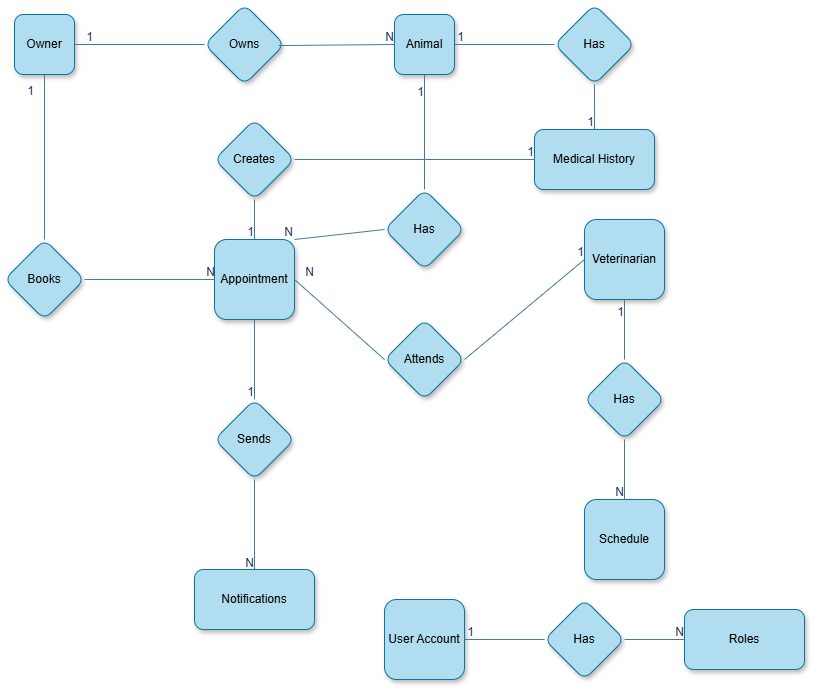

The diagram above was exported from draw.io. Its source (the exported page's mxGraphModel, read from the mxfile embedded in the PNG):
<mxGraphModel dx="1429" dy="758" grid="1" gridSize="10" guides="1" tooltips="1" connect="1" arrows="1" fold="1" page="1" pageScale="1" pageWidth="850" pageHeight="1100" math="0" shadow="0">
  <root>
    <mxCell id="0" />
    <mxCell id="1" parent="0" />
    <mxCell id="AlUILCs9GUBTIsxIq-Yj-1" value="Owner" style="whiteSpace=wrap;html=1;aspect=fixed;fillColor=#b1ddf0;strokeColor=#10739e;rounded=1;labelBackgroundColor=none;shadow=1;" vertex="1" parent="1">
      <mxGeometry x="80" y="115" width="60" height="60" as="geometry" />
    </mxCell>
    <mxCell id="AlUILCs9GUBTIsxIq-Yj-2" value="&lt;font style=&quot;color: light-dark(rgb(0, 0, 0), rgb(0, 0, 0));&quot;&gt;Animal&lt;/font&gt;" style="whiteSpace=wrap;html=1;aspect=fixed;fillColor=#b1ddf0;strokeColor=#10739e;rounded=1;labelBackgroundColor=none;shadow=1;" vertex="1" parent="1">
      <mxGeometry x="460" y="115" width="60" height="60" as="geometry" />
    </mxCell>
    <mxCell id="AlUILCs9GUBTIsxIq-Yj-3" value="&lt;font style=&quot;color: light-dark(rgb(0, 0, 0), rgb(0, 0, 0));&quot;&gt;Owns&lt;/font&gt;" style="rhombus;whiteSpace=wrap;html=1;fillColor=#b1ddf0;strokeColor=#10739e;rounded=1;labelBackgroundColor=none;shadow=1;" vertex="1" parent="1">
      <mxGeometry x="270" y="105" width="80" height="80" as="geometry" />
    </mxCell>
    <mxCell id="AlUILCs9GUBTIsxIq-Yj-4" value="Appointment" style="whiteSpace=wrap;html=1;aspect=fixed;rounded=1;labelBackgroundColor=none;fillColor=#b1ddf0;strokeColor=#10739e;direction=east;shadow=1;" vertex="1" parent="1">
      <mxGeometry x="280" y="340" width="80" height="80" as="geometry" />
    </mxCell>
    <mxCell id="AlUILCs9GUBTIsxIq-Yj-5" value="Attends" style="rhombus;whiteSpace=wrap;html=1;rounded=1;labelBackgroundColor=none;fillColor=#b1ddf0;strokeColor=#10739e;direction=east;shadow=1;" vertex="1" parent="1">
      <mxGeometry x="450" y="420" width="80" height="80" as="geometry" />
    </mxCell>
    <mxCell id="AlUILCs9GUBTIsxIq-Yj-6" value="Books" style="rhombus;whiteSpace=wrap;html=1;rounded=1;labelBackgroundColor=none;fillColor=#b1ddf0;strokeColor=#10739e;direction=east;shadow=1;" vertex="1" parent="1">
      <mxGeometry x="70" y="340" width="80" height="80" as="geometry" />
    </mxCell>
    <mxCell id="AlUILCs9GUBTIsxIq-Yj-7" value="Schedule" style="whiteSpace=wrap;html=1;aspect=fixed;rounded=1;labelBackgroundColor=none;fillColor=#b1ddf0;strokeColor=#10739e;direction=east;shadow=1;" vertex="1" parent="1">
      <mxGeometry x="650" y="600" width="80" height="80" as="geometry" />
    </mxCell>
    <mxCell id="AlUILCs9GUBTIsxIq-Yj-8" value="Veterinarian" style="whiteSpace=wrap;html=1;aspect=fixed;rounded=1;labelBackgroundColor=none;fillColor=#b1ddf0;strokeColor=#10739e;direction=east;shadow=1;" vertex="1" parent="1">
      <mxGeometry x="650" y="320" width="80" height="80" as="geometry" />
    </mxCell>
    <mxCell id="AlUILCs9GUBTIsxIq-Yj-9" value="Has" style="rhombus;whiteSpace=wrap;html=1;rounded=1;labelBackgroundColor=none;fillColor=#b1ddf0;strokeColor=#10739e;direction=east;shadow=1;" vertex="1" parent="1">
      <mxGeometry x="650" y="460" width="80" height="80" as="geometry" />
    </mxCell>
    <mxCell id="AlUILCs9GUBTIsxIq-Yj-10" value="Sends" style="rhombus;whiteSpace=wrap;html=1;rounded=1;labelBackgroundColor=none;fillColor=#b1ddf0;strokeColor=#10739e;direction=east;shadow=1;" vertex="1" parent="1">
      <mxGeometry x="280" y="500" width="80" height="80" as="geometry" />
    </mxCell>
    <mxCell id="AlUILCs9GUBTIsxIq-Yj-11" value="Notifications" style="whiteSpace=wrap;html=1;rounded=1;labelBackgroundColor=none;fillColor=#b1ddf0;strokeColor=#10739e;direction=east;shadow=1;" vertex="1" parent="1">
      <mxGeometry x="260" y="670" width="120" height="60" as="geometry" />
    </mxCell>
    <mxCell id="AlUILCs9GUBTIsxIq-Yj-12" value="Creates" style="rhombus;whiteSpace=wrap;html=1;rounded=1;labelBackgroundColor=none;fillColor=#b1ddf0;strokeColor=#10739e;direction=east;shadow=1;" vertex="1" parent="1">
      <mxGeometry x="280" y="220" width="80" height="80" as="geometry" />
    </mxCell>
    <mxCell id="AlUILCs9GUBTIsxIq-Yj-13" value="Medical History" style="whiteSpace=wrap;html=1;rounded=1;labelBackgroundColor=none;fillColor=#b1ddf0;strokeColor=#10739e;direction=east;shadow=1;" vertex="1" parent="1">
      <mxGeometry x="600" y="230" width="120" height="60" as="geometry" />
    </mxCell>
    <mxCell id="AlUILCs9GUBTIsxIq-Yj-14" value="Has" style="rhombus;whiteSpace=wrap;html=1;fillColor=#b1ddf0;strokeColor=#10739e;rounded=1;labelBackgroundColor=none;shadow=1;" vertex="1" parent="1">
      <mxGeometry x="620" y="105" width="80" height="80" as="geometry" />
    </mxCell>
    <mxCell id="AlUILCs9GUBTIsxIq-Yj-15" value="User Account" style="whiteSpace=wrap;html=1;aspect=fixed;rounded=1;labelBackgroundColor=none;fillColor=#b1ddf0;strokeColor=#10739e;direction=east;shadow=1;" vertex="1" parent="1">
      <mxGeometry x="450" y="700" width="80" height="80" as="geometry" />
    </mxCell>
    <mxCell id="AlUILCs9GUBTIsxIq-Yj-16" value="Has" style="rhombus;whiteSpace=wrap;html=1;rounded=1;labelBackgroundColor=none;fillColor=#b1ddf0;strokeColor=#10739e;direction=east;shadow=1;" vertex="1" parent="1">
      <mxGeometry x="610" y="700" width="80" height="80" as="geometry" />
    </mxCell>
    <mxCell id="AlUILCs9GUBTIsxIq-Yj-17" value="Roles" style="whiteSpace=wrap;html=1;rounded=1;labelBackgroundColor=none;fillColor=#b1ddf0;strokeColor=#10739e;direction=east;shadow=1;" vertex="1" parent="1">
      <mxGeometry x="750" y="710" width="120" height="60" as="geometry" />
    </mxCell>
    <mxCell id="AlUILCs9GUBTIsxIq-Yj-18" value="" style="endArrow=none;html=1;rounded=0;strokeColor=#457B9D;fontColor=#1D3557;fillColor=#A8DADC;exitX=0.925;exitY=0.513;exitDx=0;exitDy=0;exitPerimeter=0;entryX=0;entryY=0.5;entryDx=0;entryDy=0;" edge="1" parent="1" source="AlUILCs9GUBTIsxIq-Yj-3" target="AlUILCs9GUBTIsxIq-Yj-2">
      <mxGeometry relative="1" as="geometry">
        <mxPoint x="350" y="190" as="sourcePoint" />
        <mxPoint x="460" y="220" as="targetPoint" />
      </mxGeometry>
    </mxCell>
    <mxCell id="AlUILCs9GUBTIsxIq-Yj-19" value="N" style="resizable=0;html=1;whiteSpace=wrap;align=right;verticalAlign=bottom;strokeColor=#457B9D;fontColor=#1D3557;fillColor=#A8DADC;" connectable="0" vertex="1" parent="AlUILCs9GUBTIsxIq-Yj-18">
      <mxGeometry x="1" relative="1" as="geometry" />
    </mxCell>
    <mxCell id="AlUILCs9GUBTIsxIq-Yj-20" value="" style="endArrow=none;html=1;rounded=0;strokeColor=#457B9D;fontColor=#1D3557;fillColor=#A8DADC;exitX=0;exitY=0.5;exitDx=0;exitDy=0;entryX=1;entryY=0.5;entryDx=0;entryDy=0;" edge="1" parent="1" source="AlUILCs9GUBTIsxIq-Yj-3" target="AlUILCs9GUBTIsxIq-Yj-1">
      <mxGeometry relative="1" as="geometry">
        <mxPoint x="310" y="120" as="sourcePoint" />
        <mxPoint x="150" y="145" as="targetPoint" />
      </mxGeometry>
    </mxCell>
    <mxCell id="AlUILCs9GUBTIsxIq-Yj-21" value="1" style="resizable=0;html=1;whiteSpace=wrap;align=right;verticalAlign=bottom;strokeColor=#457B9D;fontColor=#1D3557;fillColor=#A8DADC;" connectable="0" vertex="1" parent="AlUILCs9GUBTIsxIq-Yj-20">
      <mxGeometry x="1" relative="1" as="geometry">
        <mxPoint x="20" as="offset" />
      </mxGeometry>
    </mxCell>
    <mxCell id="AlUILCs9GUBTIsxIq-Yj-22" value="" style="endArrow=none;html=1;rounded=0;strokeColor=#457B9D;fontColor=#1D3557;fillColor=#A8DADC;exitX=0.5;exitY=0;exitDx=0;exitDy=0;entryX=0.5;entryY=1;entryDx=0;entryDy=0;" edge="1" parent="1" source="AlUILCs9GUBTIsxIq-Yj-6" target="AlUILCs9GUBTIsxIq-Yj-1">
      <mxGeometry relative="1" as="geometry">
        <mxPoint x="270" y="220" as="sourcePoint" />
        <mxPoint x="110" y="220" as="targetPoint" />
      </mxGeometry>
    </mxCell>
    <mxCell id="AlUILCs9GUBTIsxIq-Yj-23" value="1" style="resizable=0;html=1;whiteSpace=wrap;align=right;verticalAlign=bottom;strokeColor=#457B9D;fontColor=#1D3557;fillColor=#A8DADC;" connectable="0" vertex="1" parent="AlUILCs9GUBTIsxIq-Yj-22">
      <mxGeometry x="1" relative="1" as="geometry">
        <mxPoint x="-10" y="25" as="offset" />
      </mxGeometry>
    </mxCell>
    <mxCell id="AlUILCs9GUBTIsxIq-Yj-24" value="" style="endArrow=none;html=1;rounded=0;strokeColor=#457B9D;fontColor=#1D3557;fillColor=#A8DADC;exitX=1;exitY=0.5;exitDx=0;exitDy=0;entryX=0;entryY=0.5;entryDx=0;entryDy=0;" edge="1" parent="1" source="AlUILCs9GUBTIsxIq-Yj-6" target="AlUILCs9GUBTIsxIq-Yj-4">
      <mxGeometry relative="1" as="geometry">
        <mxPoint x="160" y="450" as="sourcePoint" />
        <mxPoint x="320" y="450" as="targetPoint" />
      </mxGeometry>
    </mxCell>
    <mxCell id="AlUILCs9GUBTIsxIq-Yj-25" value="N" style="resizable=0;html=1;whiteSpace=wrap;align=right;verticalAlign=bottom;strokeColor=#457B9D;fontColor=#1D3557;fillColor=#A8DADC;" connectable="0" vertex="1" parent="AlUILCs9GUBTIsxIq-Yj-24">
      <mxGeometry x="1" relative="1" as="geometry" />
    </mxCell>
    <mxCell id="AlUILCs9GUBTIsxIq-Yj-26" value="Has" style="rhombus;whiteSpace=wrap;html=1;fillColor=#b1ddf0;strokeColor=#10739e;rounded=1;labelBackgroundColor=none;shadow=1;" vertex="1" parent="1">
      <mxGeometry x="450" y="290" width="80" height="80" as="geometry" />
    </mxCell>
    <mxCell id="AlUILCs9GUBTIsxIq-Yj-27" value="" style="endArrow=none;html=1;rounded=0;strokeColor=#457B9D;fontColor=#1D3557;fillColor=#A8DADC;entryX=0.5;entryY=1;entryDx=0;entryDy=0;exitX=0.5;exitY=0;exitDx=0;exitDy=0;" edge="1" parent="1" source="AlUILCs9GUBTIsxIq-Yj-26" target="AlUILCs9GUBTIsxIq-Yj-2">
      <mxGeometry relative="1" as="geometry">
        <mxPoint x="510" y="190" as="sourcePoint" />
        <mxPoint x="350" y="190" as="targetPoint" />
      </mxGeometry>
    </mxCell>
    <mxCell id="AlUILCs9GUBTIsxIq-Yj-28" value="1" style="resizable=0;html=1;whiteSpace=wrap;align=right;verticalAlign=bottom;strokeColor=#457B9D;fontColor=#1D3557;fillColor=#A8DADC;" connectable="0" vertex="1" parent="AlUILCs9GUBTIsxIq-Yj-27">
      <mxGeometry x="1" relative="1" as="geometry">
        <mxPoint y="25" as="offset" />
      </mxGeometry>
    </mxCell>
    <mxCell id="AlUILCs9GUBTIsxIq-Yj-29" value="" style="endArrow=none;html=1;rounded=0;strokeColor=#457B9D;fontColor=#1D3557;fillColor=#A8DADC;exitX=0;exitY=0.5;exitDx=0;exitDy=0;entryX=1;entryY=0;entryDx=0;entryDy=0;" edge="1" parent="1" source="AlUILCs9GUBTIsxIq-Yj-26" target="AlUILCs9GUBTIsxIq-Yj-4">
      <mxGeometry relative="1" as="geometry">
        <mxPoint x="350" y="190" as="sourcePoint" />
        <mxPoint x="510" y="190" as="targetPoint" />
      </mxGeometry>
    </mxCell>
    <mxCell id="AlUILCs9GUBTIsxIq-Yj-30" value="N" style="resizable=0;html=1;whiteSpace=wrap;align=right;verticalAlign=bottom;strokeColor=#457B9D;fontColor=#1D3557;fillColor=#A8DADC;" connectable="0" vertex="1" parent="AlUILCs9GUBTIsxIq-Yj-29">
      <mxGeometry x="1" relative="1" as="geometry" />
    </mxCell>
    <mxCell id="AlUILCs9GUBTIsxIq-Yj-31" value="" style="endArrow=none;html=1;rounded=0;strokeColor=#457B9D;fontColor=#1D3557;fillColor=#A8DADC;entryX=0;entryY=0.5;entryDx=0;entryDy=0;exitX=1;exitY=0.5;exitDx=0;exitDy=0;" edge="1" parent="1" source="AlUILCs9GUBTIsxIq-Yj-5" target="AlUILCs9GUBTIsxIq-Yj-8">
      <mxGeometry relative="1" as="geometry">
        <mxPoint x="380" y="480" as="sourcePoint" />
        <mxPoint x="510" y="460" as="targetPoint" />
      </mxGeometry>
    </mxCell>
    <mxCell id="AlUILCs9GUBTIsxIq-Yj-32" value="1" style="resizable=0;html=1;whiteSpace=wrap;align=right;verticalAlign=bottom;strokeColor=#457B9D;fontColor=#1D3557;fillColor=#A8DADC;" connectable="0" vertex="1" parent="AlUILCs9GUBTIsxIq-Yj-31">
      <mxGeometry x="1" relative="1" as="geometry" />
    </mxCell>
    <mxCell id="AlUILCs9GUBTIsxIq-Yj-33" value="" style="endArrow=none;html=1;rounded=0;strokeColor=#457B9D;fontColor=#1D3557;fillColor=#A8DADC;exitX=0;exitY=0.5;exitDx=0;exitDy=0;entryX=1;entryY=0.5;entryDx=0;entryDy=0;" edge="1" parent="1" source="AlUILCs9GUBTIsxIq-Yj-5" target="AlUILCs9GUBTIsxIq-Yj-4">
      <mxGeometry relative="1" as="geometry">
        <mxPoint x="350" y="460" as="sourcePoint" />
        <mxPoint x="510" y="460" as="targetPoint" />
      </mxGeometry>
    </mxCell>
    <mxCell id="AlUILCs9GUBTIsxIq-Yj-34" value="N" style="resizable=0;html=1;whiteSpace=wrap;align=right;verticalAlign=bottom;strokeColor=#457B9D;fontColor=#1D3557;fillColor=#A8DADC;" connectable="0" vertex="1" parent="AlUILCs9GUBTIsxIq-Yj-33">
      <mxGeometry x="1" relative="1" as="geometry">
        <mxPoint x="20" as="offset" />
      </mxGeometry>
    </mxCell>
    <mxCell id="AlUILCs9GUBTIsxIq-Yj-35" value="" style="endArrow=none;html=1;rounded=0;strokeColor=#457B9D;fontColor=#1D3557;fillColor=#A8DADC;entryX=0.5;entryY=1;entryDx=0;entryDy=0;exitX=0.5;exitY=0;exitDx=0;exitDy=0;" edge="1" parent="1" source="AlUILCs9GUBTIsxIq-Yj-9" target="AlUILCs9GUBTIsxIq-Yj-8">
      <mxGeometry relative="1" as="geometry">
        <mxPoint x="510" y="460" as="sourcePoint" />
        <mxPoint x="350" y="460" as="targetPoint" />
      </mxGeometry>
    </mxCell>
    <mxCell id="AlUILCs9GUBTIsxIq-Yj-36" value="1" style="resizable=0;html=1;whiteSpace=wrap;align=right;verticalAlign=bottom;strokeColor=#457B9D;fontColor=#1D3557;fillColor=#A8DADC;" connectable="0" vertex="1" parent="AlUILCs9GUBTIsxIq-Yj-35">
      <mxGeometry x="1" relative="1" as="geometry">
        <mxPoint y="20" as="offset" />
      </mxGeometry>
    </mxCell>
    <mxCell id="AlUILCs9GUBTIsxIq-Yj-37" value="" style="endArrow=none;html=1;rounded=0;strokeColor=#457B9D;fontColor=#1D3557;fillColor=#A8DADC;entryX=0.5;entryY=0;entryDx=0;entryDy=0;exitX=0.5;exitY=1;exitDx=0;exitDy=0;" edge="1" parent="1" source="AlUILCs9GUBTIsxIq-Yj-9" target="AlUILCs9GUBTIsxIq-Yj-7">
      <mxGeometry relative="1" as="geometry">
        <mxPoint x="350" y="460" as="sourcePoint" />
        <mxPoint x="510" y="460" as="targetPoint" />
      </mxGeometry>
    </mxCell>
    <mxCell id="AlUILCs9GUBTIsxIq-Yj-38" value="N" style="resizable=0;html=1;whiteSpace=wrap;align=right;verticalAlign=bottom;strokeColor=#457B9D;fontColor=#1D3557;fillColor=#A8DADC;" connectable="0" vertex="1" parent="AlUILCs9GUBTIsxIq-Yj-37">
      <mxGeometry x="1" relative="1" as="geometry" />
    </mxCell>
    <mxCell id="AlUILCs9GUBTIsxIq-Yj-39" value="" style="endArrow=none;html=1;rounded=0;strokeColor=#457B9D;fontColor=#1D3557;fillColor=#A8DADC;exitX=0.5;exitY=1;exitDx=0;exitDy=0;entryX=0.5;entryY=0;entryDx=0;entryDy=0;" edge="1" parent="1" source="AlUILCs9GUBTIsxIq-Yj-4" target="AlUILCs9GUBTIsxIq-Yj-10">
      <mxGeometry relative="1" as="geometry">
        <mxPoint x="260" y="460" as="sourcePoint" />
        <mxPoint x="420" y="460" as="targetPoint" />
      </mxGeometry>
    </mxCell>
    <mxCell id="AlUILCs9GUBTIsxIq-Yj-40" value="1" style="resizable=0;html=1;whiteSpace=wrap;align=right;verticalAlign=bottom;strokeColor=#457B9D;fontColor=#1D3557;fillColor=#A8DADC;" connectable="0" vertex="1" parent="AlUILCs9GUBTIsxIq-Yj-39">
      <mxGeometry x="1" relative="1" as="geometry" />
    </mxCell>
    <mxCell id="AlUILCs9GUBTIsxIq-Yj-41" value="" style="endArrow=none;html=1;rounded=0;strokeColor=#457B9D;fontColor=#1D3557;fillColor=#A8DADC;entryX=0.5;entryY=0;entryDx=0;entryDy=0;exitX=0.5;exitY=1;exitDx=0;exitDy=0;" edge="1" parent="1" source="AlUILCs9GUBTIsxIq-Yj-10" target="AlUILCs9GUBTIsxIq-Yj-11">
      <mxGeometry relative="1" as="geometry">
        <mxPoint x="350" y="460" as="sourcePoint" />
        <mxPoint x="510" y="460" as="targetPoint" />
      </mxGeometry>
    </mxCell>
    <mxCell id="AlUILCs9GUBTIsxIq-Yj-42" value="N" style="resizable=0;html=1;whiteSpace=wrap;align=right;verticalAlign=bottom;strokeColor=#457B9D;fontColor=#1D3557;fillColor=#A8DADC;" connectable="0" vertex="1" parent="AlUILCs9GUBTIsxIq-Yj-41">
      <mxGeometry x="1" relative="1" as="geometry" />
    </mxCell>
    <mxCell id="AlUILCs9GUBTIsxIq-Yj-43" value="" style="endArrow=none;html=1;rounded=0;strokeColor=#457B9D;fontColor=#1D3557;fillColor=#A8DADC;entryX=0.5;entryY=0;entryDx=0;entryDy=0;exitX=0.5;exitY=1;exitDx=0;exitDy=0;" edge="1" parent="1" source="AlUILCs9GUBTIsxIq-Yj-12" target="AlUILCs9GUBTIsxIq-Yj-4">
      <mxGeometry relative="1" as="geometry">
        <mxPoint x="350" y="460" as="sourcePoint" />
        <mxPoint x="510" y="460" as="targetPoint" />
      </mxGeometry>
    </mxCell>
    <mxCell id="AlUILCs9GUBTIsxIq-Yj-44" value="1" style="resizable=0;html=1;whiteSpace=wrap;align=right;verticalAlign=bottom;strokeColor=#457B9D;fontColor=#1D3557;fillColor=#A8DADC;" connectable="0" vertex="1" parent="AlUILCs9GUBTIsxIq-Yj-43">
      <mxGeometry x="1" relative="1" as="geometry" />
    </mxCell>
    <mxCell id="AlUILCs9GUBTIsxIq-Yj-45" value="" style="endArrow=none;html=1;rounded=0;strokeColor=#457B9D;fontColor=#1D3557;fillColor=#A8DADC;exitX=1;exitY=0.5;exitDx=0;exitDy=0;entryX=0;entryY=0.5;entryDx=0;entryDy=0;" edge="1" parent="1" source="AlUILCs9GUBTIsxIq-Yj-12" target="AlUILCs9GUBTIsxIq-Yj-13">
      <mxGeometry relative="1" as="geometry">
        <mxPoint x="350" y="460" as="sourcePoint" />
        <mxPoint x="510" y="460" as="targetPoint" />
      </mxGeometry>
    </mxCell>
    <mxCell id="AlUILCs9GUBTIsxIq-Yj-46" value="1" style="resizable=0;html=1;whiteSpace=wrap;align=right;verticalAlign=bottom;strokeColor=#457B9D;fontColor=#1D3557;fillColor=#A8DADC;" connectable="0" vertex="1" parent="AlUILCs9GUBTIsxIq-Yj-45">
      <mxGeometry x="1" relative="1" as="geometry" />
    </mxCell>
    <mxCell id="AlUILCs9GUBTIsxIq-Yj-47" value="" style="endArrow=none;html=1;rounded=0;strokeColor=#457B9D;fontColor=#1D3557;fillColor=#A8DADC;entryX=0;entryY=0.5;entryDx=0;entryDy=0;exitX=1;exitY=0.5;exitDx=0;exitDy=0;" edge="1" parent="1" source="AlUILCs9GUBTIsxIq-Yj-2" target="AlUILCs9GUBTIsxIq-Yj-14">
      <mxGeometry relative="1" as="geometry">
        <mxPoint x="350" y="460" as="sourcePoint" />
        <mxPoint x="510" y="460" as="targetPoint" />
      </mxGeometry>
    </mxCell>
    <mxCell id="AlUILCs9GUBTIsxIq-Yj-48" value="1" style="resizable=0;html=1;whiteSpace=wrap;align=right;verticalAlign=bottom;strokeColor=#457B9D;fontColor=#1D3557;fillColor=#A8DADC;" connectable="0" vertex="1" parent="AlUILCs9GUBTIsxIq-Yj-47">
      <mxGeometry x="1" relative="1" as="geometry">
        <mxPoint x="-90" as="offset" />
      </mxGeometry>
    </mxCell>
    <mxCell id="AlUILCs9GUBTIsxIq-Yj-49" value="" style="endArrow=none;html=1;rounded=0;strokeColor=#457B9D;fontColor=#1D3557;fillColor=#A8DADC;entryX=0.5;entryY=0;entryDx=0;entryDy=0;exitX=0.5;exitY=1;exitDx=0;exitDy=0;" edge="1" parent="1" source="AlUILCs9GUBTIsxIq-Yj-14" target="AlUILCs9GUBTIsxIq-Yj-13">
      <mxGeometry relative="1" as="geometry">
        <mxPoint x="350" y="460" as="sourcePoint" />
        <mxPoint x="510" y="460" as="targetPoint" />
      </mxGeometry>
    </mxCell>
    <mxCell id="AlUILCs9GUBTIsxIq-Yj-50" value="1" style="resizable=0;html=1;whiteSpace=wrap;align=right;verticalAlign=bottom;strokeColor=#457B9D;fontColor=#1D3557;fillColor=#A8DADC;" connectable="0" vertex="1" parent="AlUILCs9GUBTIsxIq-Yj-49">
      <mxGeometry x="1" relative="1" as="geometry" />
    </mxCell>
    <mxCell id="AlUILCs9GUBTIsxIq-Yj-51" value="" style="endArrow=none;html=1;rounded=0;strokeColor=#457B9D;fontColor=#1D3557;fillColor=#A8DADC;entryX=0;entryY=0.5;entryDx=0;entryDy=0;exitX=1;exitY=0.5;exitDx=0;exitDy=0;" edge="1" parent="1" source="AlUILCs9GUBTIsxIq-Yj-15" target="AlUILCs9GUBTIsxIq-Yj-16">
      <mxGeometry relative="1" as="geometry">
        <mxPoint x="350" y="460" as="sourcePoint" />
        <mxPoint x="510" y="460" as="targetPoint" />
      </mxGeometry>
    </mxCell>
    <mxCell id="AlUILCs9GUBTIsxIq-Yj-52" value="1" style="resizable=0;html=1;whiteSpace=wrap;align=right;verticalAlign=bottom;strokeColor=#457B9D;fontColor=#1D3557;fillColor=#A8DADC;" connectable="0" vertex="1" parent="AlUILCs9GUBTIsxIq-Yj-51">
      <mxGeometry x="1" relative="1" as="geometry">
        <mxPoint x="-70" as="offset" />
      </mxGeometry>
    </mxCell>
    <mxCell id="AlUILCs9GUBTIsxIq-Yj-53" value="" style="endArrow=none;html=1;rounded=0;strokeColor=#457B9D;fontColor=#1D3557;fillColor=#A8DADC;entryX=0;entryY=0.5;entryDx=0;entryDy=0;exitX=1;exitY=0.5;exitDx=0;exitDy=0;" edge="1" parent="1" source="AlUILCs9GUBTIsxIq-Yj-16" target="AlUILCs9GUBTIsxIq-Yj-17">
      <mxGeometry relative="1" as="geometry">
        <mxPoint x="350" y="460" as="sourcePoint" />
        <mxPoint x="510" y="460" as="targetPoint" />
      </mxGeometry>
    </mxCell>
    <mxCell id="AlUILCs9GUBTIsxIq-Yj-54" value="N" style="resizable=0;html=1;whiteSpace=wrap;align=right;verticalAlign=bottom;strokeColor=#457B9D;fontColor=#1D3557;fillColor=#A8DADC;" connectable="0" vertex="1" parent="AlUILCs9GUBTIsxIq-Yj-53">
      <mxGeometry x="1" relative="1" as="geometry" />
    </mxCell>
  </root>
</mxGraphModel>